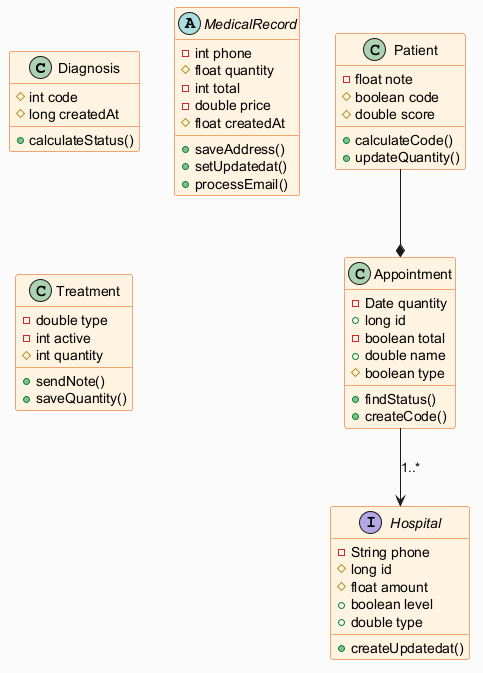

The diagram above was rendered by PlantUML. Its source (embedded in the PNG):
@startuml
skinparam backgroundColor #FAFAFA
skinparam classBackgroundColor #FFF3E0
skinparam classBorderColor #E65100
class Diagnosis {
  #int code
  #long createdAt
  +calculateStatus()
}
abstract class MedicalRecord {
  -int phone
  #float quantity
  -int total
  -double price
  #float createdAt
  +saveAddress()
  +setUpdatedat()
  +processEmail()
}
interface Hospital {
  -String phone
  #long id
  #float amount
  +boolean level
  +double type
  +createUpdatedat()
}
class Appointment {
  -Date quantity
  +long id
  -boolean total
  +double name
  #boolean type
  +findStatus()
  +createCode()
}
class Treatment {
  -double type
  -int active
  #int quantity
  +sendNote()
  +saveQuantity()
}
class Patient {
  -float note
  #boolean code
  #double score
  +calculateCode()
  +updateQuantity()
}
Patient --* Appointment
Appointment --> Hospital : "1..*"
@enduml